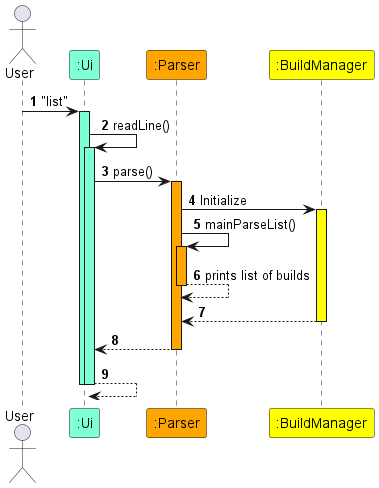

The diagram above was rendered by PlantUML. Its source (embedded in the PNG):
@startuml
'https://plantuml.com/sequence-diagram

autonumber

actor User
Participant ":Ui" as Ui #AquaMarine
Participant ":Parser" as Parser #Orange
Participant ":BuildManager" as BuildManager #Yellow

User -> Ui ++ #AquaMarine : "list"

Ui -> Ui ++ #AquaMarine : readLine()

Ui -> Parser ++ #Orange : parse()

Parser -> BuildManager ++ #Yellow : Initialize

Parser -> Parser ++ #Orange : mainParseList()

return prints list of builds

return

return

return
deactivate Ui

@enduml